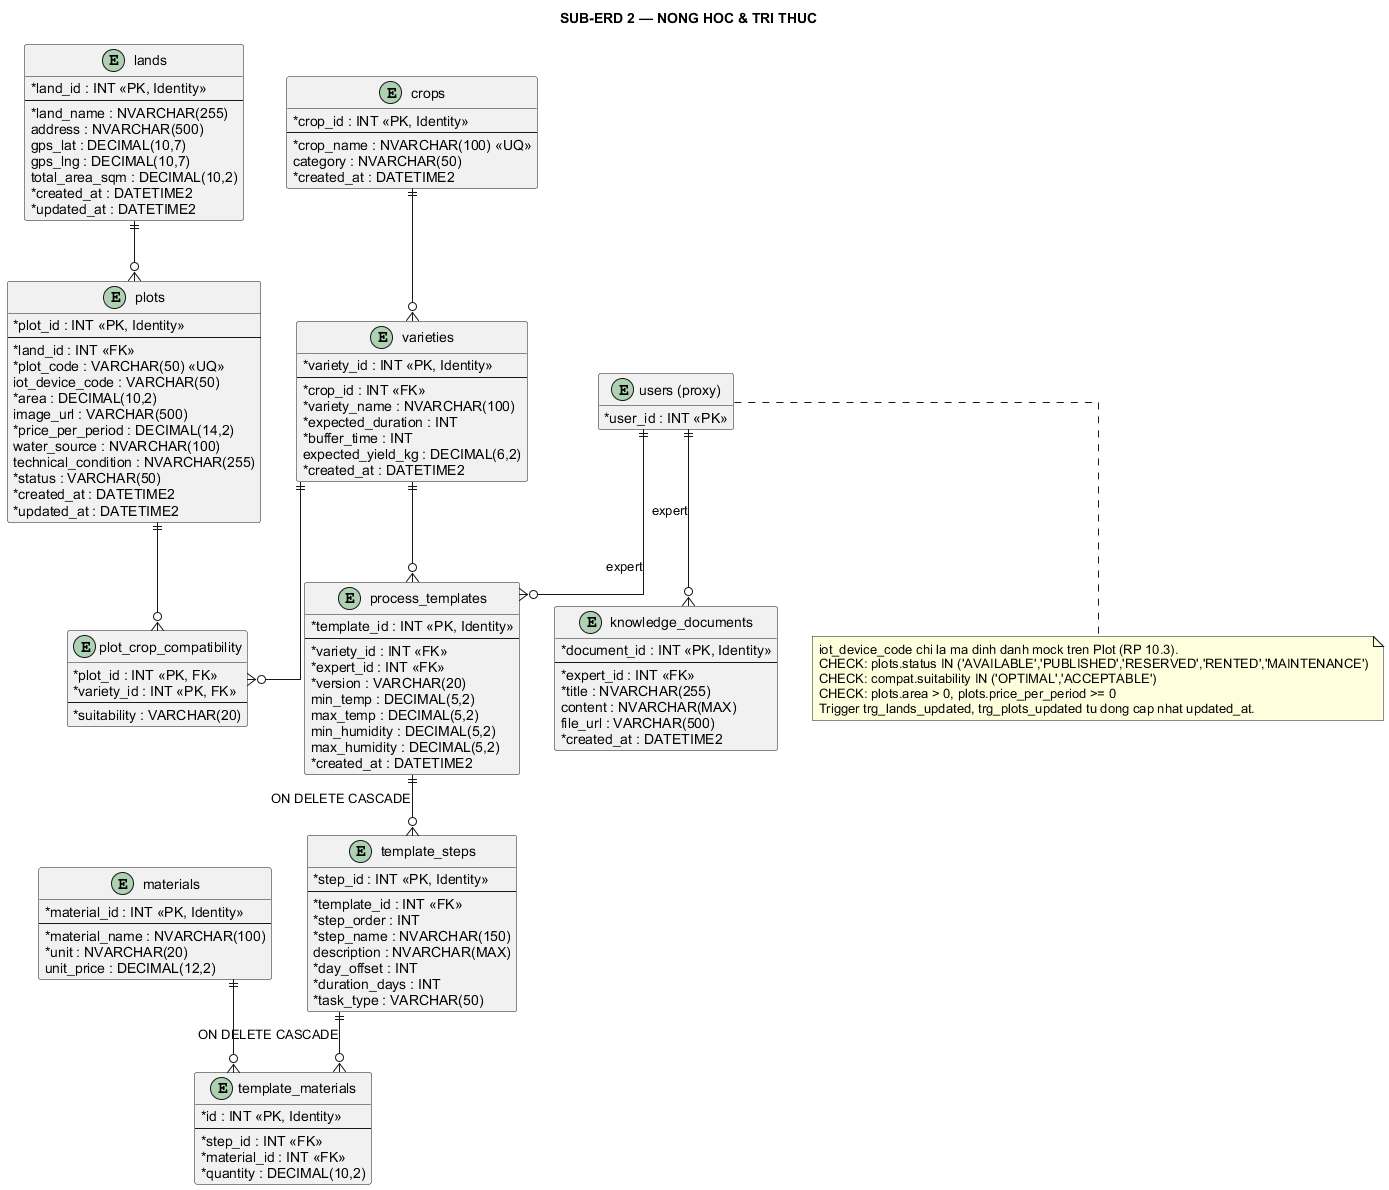

The diagram above was rendered by PlantUML. Its source (embedded in the PNG):
@startuml
' Subject Area 2 — Agronomy & Knowledge Base (khop farmely_27tables_sqlserver.sql)
skinparam shadowing false
skinparam linetype ortho
skinparam defaultFontName Arial
skinparam classAttributeIconSize 0
hide methods
hide stereotypes
title SUB-ERD 2 — NONG HOC & TRI THUC

entity "lands" as lands {
  * land_id : INT <<PK, Identity>>
  --
  * land_name : NVARCHAR(255)
  address : NVARCHAR(500)
  gps_lat : DECIMAL(10,7)
  gps_lng : DECIMAL(10,7)
  total_area_sqm : DECIMAL(10,2)
  * created_at : DATETIME2
  * updated_at : DATETIME2
}

entity "plots" as plots {
  * plot_id : INT <<PK, Identity>>
  --
  * land_id : INT <<FK>>
  * plot_code : VARCHAR(50) <<UQ>>
  iot_device_code : VARCHAR(50)
  * area : DECIMAL(10,2)
  image_url : VARCHAR(500)
  * price_per_period : DECIMAL(14,2)
  water_source : NVARCHAR(100)
  technical_condition : NVARCHAR(255)
  * status : VARCHAR(50)
  * created_at : DATETIME2
  * updated_at : DATETIME2
}

entity "crops" as crops {
  * crop_id : INT <<PK, Identity>>
  --
  * crop_name : NVARCHAR(100) <<UQ>>
  category : NVARCHAR(50)
  * created_at : DATETIME2
}

entity "varieties" as varieties {
  * variety_id : INT <<PK, Identity>>
  --
  * crop_id : INT <<FK>>
  * variety_name : NVARCHAR(100)
  * expected_duration : INT
  * buffer_time : INT
  expected_yield_kg : DECIMAL(6,2)
  * created_at : DATETIME2
}

entity "plot_crop_compatibility" as compat {
  * plot_id : INT <<PK, FK>>
  * variety_id : INT <<PK, FK>>
  --
  * suitability : VARCHAR(20)
}

entity "materials" as materials {
  * material_id : INT <<PK, Identity>>
  --
  * material_name : NVARCHAR(100)
  * unit : NVARCHAR(20)
  unit_price : DECIMAL(12,2)
}

entity "process_templates" as templates {
  * template_id : INT <<PK, Identity>>
  --
  * variety_id : INT <<FK>>
  * expert_id : INT <<FK>>
  * version : VARCHAR(20)
  min_temp : DECIMAL(5,2)
  max_temp : DECIMAL(5,2)
  min_humidity : DECIMAL(5,2)
  max_humidity : DECIMAL(5,2)
  * created_at : DATETIME2
}

entity "template_steps" as steps {
  * step_id : INT <<PK, Identity>>
  --
  * template_id : INT <<FK>>
  * step_order : INT
  * step_name : NVARCHAR(150)
  description : NVARCHAR(MAX)
  * day_offset : INT
  * duration_days : INT
  * task_type : VARCHAR(50)
}

entity "template_materials" as tmats {
  * id : INT <<PK, Identity>>
  --
  * step_id : INT <<FK>>
  * material_id : INT <<FK>>
  * quantity : DECIMAL(10,2)
}

entity "knowledge_documents" as docs {
  * document_id : INT <<PK, Identity>>
  --
  * expert_id : INT <<FK>>
  * title : NVARCHAR(255)
  content : NVARCHAR(MAX)
  file_url : VARCHAR(500)
  * created_at : DATETIME2
}

entity "users (proxy)" as user_proxy <<external>> {
  * user_id : INT <<PK>>
}

lands ||--o{ plots
crops ||--o{ varieties
plots ||--o{ compat
varieties ||--o{ compat
varieties ||--o{ templates
user_proxy ||--o{ templates : expert
templates ||--o{ steps : "ON DELETE CASCADE"
steps ||--o{ tmats : "ON DELETE CASCADE"
materials ||--o{ tmats
user_proxy ||--o{ docs : expert

note bottom
  iot_device_code chi la ma dinh danh mock tren Plot (RP 10.3).
  CHECK: plots.status IN ('AVAILABLE','PUBLISHED','RESERVED','RENTED','MAINTENANCE')
  CHECK: compat.suitability IN ('OPTIMAL','ACCEPTABLE')
  CHECK: plots.area > 0, plots.price_per_period >= 0
  Trigger trg_lands_updated, trg_plots_updated tu dong cap nhat updated_at.
end note
@enduml